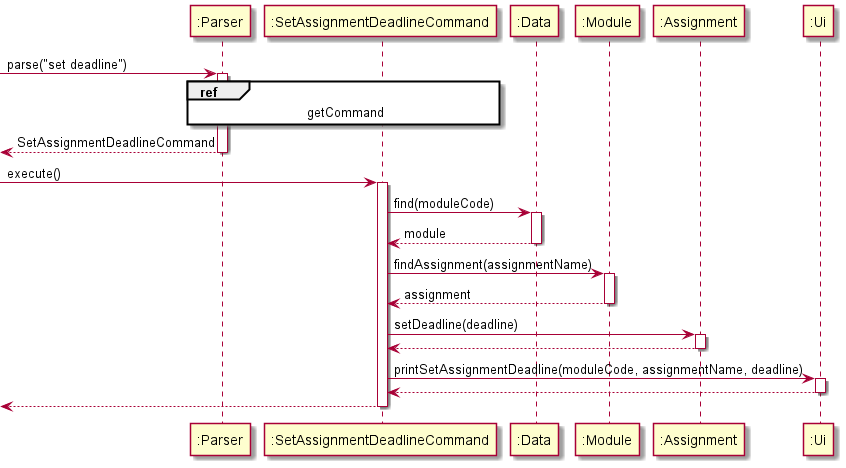

The diagram above was rendered by PlantUML. Its source (embedded in the PNG):
@startuml

participant ":Parser" as Parser
participant ":SetAssignmentDeadlineCommand" as Command
participant ":Data" as Data
participant ":Module" as Module
participant ":Assignment" as Assignment
participant ":Ui" as Ui


[-> Parser : parse("set deadline")
activate Parser

ref over Parser, Command : getCommand

[<-- Parser : SetAssignmentDeadlineCommand
deactivate Parser

[->Command : execute()
activate Command

Command -> Data : find(moduleCode)
activate Data

Data --> Command : module
deactivate Data

Command -> Module : findAssignment(assignmentName)
activate Module

Module --> Command : assignment
deactivate Module

Command -> Assignment : setDeadline(deadline)
activate Assignment

Assignment --> Command
deactivate Assignment

Command -> Ui : printSetAssignmentDeadline(moduleCode, assignmentName, deadline)
activate Ui

Ui --> Command
deactivate Ui

[<-- Command
deactivate Command

@enduml